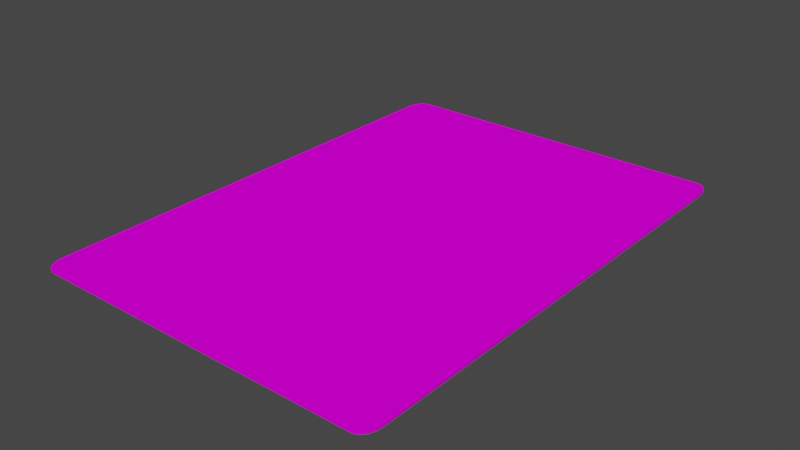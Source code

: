 # Source: Card.blend  (saved by Blender 2.82.7; exported with 4.5.12 LTS)
import bpy
from mathutils import Matrix  # noqa: F401  (used for matrix-valued properties, if any)

bpy.ops.wm.read_factory_settings(use_empty=True)
scene = bpy.context.scene
scene.name = 'Scene'

# ---- collections
col_collection = bpy.data.collections.new('Collection'); scene.collection.children.link(col_collection)

# ---- images (referenced by path relative to the original .blend; pixels are not part of the script)
import os
ASSET_DIR = os.environ.get("B2B_ASSET_DIR", "")  # directory of the original .blend (textures are referenced by path, not embedded)
HERE = os.path.dirname(os.path.abspath(__file__))  # packed textures are extracted next to this script under _unpacked/

def load_image(name, relpath, width, height, colorspace="sRGB"):
    """Load a texture the original file referenced (path relative to the .blend, or extracted next to this script)."""
    p = next((c for c in (os.path.join(HERE, relpath), os.path.join(ASSET_DIR, relpath)) if relpath and os.path.exists(c)), "")
    if p:
        img = bpy.data.images.load(p, check_existing=True)
        img.name = name
    else:  # same state as the original file: an image datablock whose file is absent (Cycles renders it pink)
        img = bpy.data.images.new(name, width, height)
        img.source = "FILE"
        img.filepath = "//" + (relpath or name)
    img.colorspace_settings.name = colorspace
    return img
img_cardclubs2_png = load_image('cardClubs2.png', 'cardClubs2.png', 1024, 1024, 'sRGB')
img_cardback_red5_png = load_image('cardBack_red5.png', 'cardBack_red5.png', 1024, 1024, 'sRGB')

# ---- materials (node trees are filled in below, after node groups)
mat_cardmaterial = bpy.data.materials.new('CardMaterial')
mat_cardmaterial.use_transparent_shadow = False
mat_cardback = bpy.data.materials.new('CardBack')
mat_cardback.use_transparent_shadow = False

# ---- material node trees
mat_cardmaterial.use_nodes = True; mat_cardmaterial.node_tree.nodes.clear()
_N = mat_cardmaterial.node_tree.nodes; _L = mat_cardmaterial.node_tree.links
n0 = _N.new('ShaderNodeOutputMaterial'); n0.name = 'Material Output'; n0.location = (300, 300)
n1 = _N.new('ShaderNodeBsdfPrincipled'); n1.name = 'Principled BSDF'; n1.location = (10, 300)
n1.distribution = 'GGX'
n1.subsurface_method = 'BURLEY'
n1.inputs[3].default_value = 1.45
n1.inputs[13].default_value = 0.0
n1.inputs[27].default_value = (0.0, 0.0, 0.0, 1.0)
n1.inputs[28].default_value = 1.0
n2 = _N.new('ShaderNodeTexImage'); n2.name = 'Image Texture'; n2.location = (-280, 280)
n2.image = img_cardclubs2_png
n2.interpolation = 'Closest'
_L.new(n1.outputs[0], n0.inputs[0])
_L.new(n2.outputs[0], n1.inputs[0])
n0.is_active_output = True
mat_cardback.use_nodes = True; mat_cardback.node_tree.nodes.clear()
_N = mat_cardback.node_tree.nodes; _L = mat_cardback.node_tree.links
n0 = _N.new('ShaderNodeOutputMaterial'); n0.name = 'Material Output'; n0.location = (300, 300)
n1 = _N.new('ShaderNodeBsdfPrincipled'); n1.name = 'Principled BSDF'; n1.location = (10, 300)
n1.distribution = 'GGX'
n1.subsurface_method = 'BURLEY'
n1.inputs[3].default_value = 1.45
n1.inputs[13].default_value = 0.0
n1.inputs[27].default_value = (0.0, 0.0, 0.0, 1.0)
n1.inputs[28].default_value = 1.0
n2 = _N.new('ShaderNodeTexImage'); n2.name = 'Image Texture'; n2.location = (-280, 280)
n2.image = img_cardback_red5_png
n2.interpolation = 'Closest'
_L.new(n1.outputs[0], n0.inputs[0])
_L.new(n2.outputs[0], n1.inputs[0])
n0.is_active_output = True

# ---- world
world_world = bpy.data.worlds.new('World'); scene.world = world_world
world_world.use_nodes = True; world_world.node_tree.nodes.clear()
_N = world_world.node_tree.nodes; _L = world_world.node_tree.links
n0 = _N.new('ShaderNodeOutputWorld'); n0.name = 'World Output'; n0.location = (300, 300)
n1 = _N.new('ShaderNodeBackground'); n1.name = 'Background'; n1.location = (10, 300)
n1.inputs[0].default_value = (0.05088, 0.05088, 0.05088, 1.0)
_L.new(n1.outputs[0], n0.inputs[0])
n0.is_active_output = True
world_world.color = (0.05088, 0.05088, 0.05088)
world_world.use_sun_shadow = False
world_world.sun_shadow_jitter_overblur = 0.0

# ---- meshes
me_cube_001 = bpy.data.meshes.new('Cube.001')
me_cube_001.from_pydata([(0.2912, -0.4393, -0.002318), (0.2912, -0.4074, -0.0025), (0.314, -0.4074, -0.002318), (0.2912, -0.4378, -0.002374), (0.2912, -0.4332, -0.002425), (0.2982, -0.4378, -0.002318), (0.2984, -0.4359, -0.002376), (0.2982, -0.4316, -0.002422), (0.3046, -0.4332, -0.002318), (0.3043, -0.4316, -0.002374), (0.3032, -0.4286, -0.002414), (0.2982, -0.4074, -0.002491), (0.3046, -0.4074, -0.002465), (0.2912, -0.4172, -0.002491), (0.2984, -0.4175, -0.002481), (0.3043, -0.4172, -0.002456), (0.2912, -0.4261, -0.002465), (0.2982, -0.4257, -0.002456), (0.3032, -0.4243, -0.002439), (0.3129, -0.4172, -0.002318), (0.3096, -0.4261, -0.002318), (0.3129, -0.4074, -0.002374), (0.3116, -0.4176, -0.002376), (0.3085, -0.4257, -0.002374), (0.3096, -0.4074, -0.002425), (0.3085, -0.4172, -0.002423), (0.3063, -0.4243, -0.002414), (0.2912, -0.4074, 0.0025), (0.2912, -0.4393, 0.002318), (0.314, -0.4074, 0.002318), (0.2912, -0.4172, 0.002491), (0.2912, -0.4261, 0.002465), (0.2982, -0.4074, 0.002491), (0.2984, -0.4176, 0.002481), (0.2982, -0.4257, 0.002456), (0.3046, -0.4074, 0.002465), (0.3043, -0.4172, 0.002456), (0.3032, -0.4243, 0.002439), (0.2982, -0.4378, 0.002318), (0.3046, -0.4332, 0.002318), (0.2912, -0.4378, 0.002374), (0.2984, -0.4359, 0.002376), (0.3043, -0.4316, 0.002374), (0.2912, -0.4332, 0.002425), (0.2982, -0.4316, 0.002423), (0.3032, -0.4286, 0.002414), (0.3129, -0.4074, 0.002374), (0.3096, -0.4074, 0.002425), (0.3129, -0.4172, 0.002318), (0.3116, -0.4175, 0.002376), (0.3085, -0.4172, 0.002422), (0.3096, -0.4261, 0.002318), (0.3085, -0.4257, 0.002374), (0.3063, -0.4243, 0.002414), (-0.2912, -0.4074, -0.0025), (-0.2912, -0.4393, -0.002318), (-0.314, -0.4074, -0.002318), (-0.2912, -0.4172, -0.002491), (-0.2912, -0.4261, -0.002465), (-0.2982, -0.4074, -0.002491), (-0.2984, -0.4176, -0.002481), (-0.2982, -0.4257, -0.002456), (-0.3046, -0.4074, -0.002465), (-0.3043, -0.4172, -0.002456), (-0.3032, -0.4243, -0.002439), (-0.2982, -0.4378, -0.002318), (-0.3046, -0.4332, -0.002318), (-0.2912, -0.4378, -0.002374), (-0.2984, -0.4359, -0.002376), (-0.3043, -0.4316, -0.002374), (-0.2912, -0.4332, -0.002425), (-0.2982, -0.4316, -0.002423), (-0.3032, -0.4286, -0.002414), (-0.3129, -0.4074, -0.002374), (-0.3096, -0.4074, -0.002425), (-0.3129, -0.4172, -0.002318), (-0.3116, -0.4175, -0.002376), (-0.3085, -0.4172, -0.002422), (-0.3096, -0.4261, -0.002318), (-0.3085, -0.4257, -0.002374), (-0.3063, -0.4243, -0.002414), (-0.314, -0.4074, 0.002318), (-0.2912, -0.4393, 0.002318), (-0.2912, -0.4074, 0.0025), (-0.3129, -0.4172, 0.002318), (-0.3096, -0.4261, 0.002318), (-0.3129, -0.4074, 0.002374), (-0.3116, -0.4176, 0.002376), (-0.3085, -0.4257, 0.002374), (-0.3096, -0.4074, 0.002425), (-0.3085, -0.4172, 0.002423), (-0.3063, -0.4243, 0.002414), (-0.2912, -0.4378, 0.002374), (-0.2912, -0.4332, 0.002425), (-0.2982, -0.4378, 0.002318), (-0.2984, -0.4359, 0.002376), (-0.2982, -0.4316, 0.002422), (-0.3046, -0.4332, 0.002318), (-0.3043, -0.4316, 0.002374), (-0.3032, -0.4286, 0.002414), (-0.2982, -0.4074, 0.002491), (-0.3046, -0.4074, 0.002465), (-0.2912, -0.4172, 0.002491), (-0.2984, -0.4175, 0.002481), (-0.3043, -0.4172, 0.002456), (-0.2912, -0.4261, 0.002465), (-0.2982, -0.4257, 0.002456), (-0.3032, -0.4243, 0.002439), (0.2912, 0.4393, -0.002318), (0.314, 0.4074, -0.002318), (0.2912, 0.4074, -0.0025), (0.2982, 0.4378, -0.002318), (0.3046, 0.4332, -0.002318), (0.2912, 0.4378, -0.002374), (0.2984, 0.4359, -0.002376), (0.3043, 0.4316, -0.002374), (0.2912, 0.4332, -0.002425), (0.2982, 0.4316, -0.002423), (0.3032, 0.4286, -0.002414), (0.3129, 0.4074, -0.002374), (0.3096, 0.4074, -0.002425), (0.3129, 0.4172, -0.002318), (0.3116, 0.4175, -0.002376), (0.3085, 0.4172, -0.002422), (0.3096, 0.4261, -0.002318), (0.3085, 0.4257, -0.002374), (0.3063, 0.4243, -0.002414), (0.2912, 0.4172, -0.002491), (0.2912, 0.4261, -0.002465), (0.2982, 0.4074, -0.002491), (0.2984, 0.4176, -0.002481), (0.2982, 0.4257, -0.002456), (0.3046, 0.4074, -0.002465), (0.3043, 0.4172, -0.002456), (0.3032, 0.4243, -0.002439), (0.2912, 0.4074, 0.0025), (0.314, 0.4074, 0.002318), (0.2912, 0.4393, 0.002318), (0.2982, 0.4074, 0.002491), (0.3046, 0.4074, 0.002465), (0.2912, 0.4172, 0.002491), (0.2984, 0.4175, 0.002481), (0.3043, 0.4172, 0.002456), (0.2912, 0.4261, 0.002465), (0.2982, 0.4257, 0.002456), (0.3032, 0.4243, 0.002439), (0.3129, 0.4172, 0.002318), (0.3096, 0.4261, 0.002318), (0.3129, 0.4074, 0.002374), (0.3116, 0.4176, 0.002376), (0.3085, 0.4257, 0.002374), (0.3096, 0.4074, 0.002425), (0.3085, 0.4172, 0.002423), (0.3063, 0.4243, 0.002414), (0.2912, 0.4378, 0.002374), (0.2912, 0.4332, 0.002425), (0.2982, 0.4378, 0.002318), (0.2984, 0.4359, 0.002376), (0.2982, 0.4316, 0.002422), (0.3046, 0.4332, 0.002318), (0.3043, 0.4316, 0.002374), (0.3032, 0.4286, 0.002414), (-0.314, 0.4074, -0.002318), (-0.2912, 0.4393, -0.002318), (-0.2912, 0.4074, -0.0025), (-0.3129, 0.4172, -0.002318), (-0.3096, 0.4261, -0.002318), (-0.3129, 0.4074, -0.002374), (-0.3116, 0.4176, -0.002376), (-0.3085, 0.4257, -0.002374), (-0.3096, 0.4074, -0.002425), (-0.3085, 0.4172, -0.002423), (-0.3063, 0.4243, -0.002414), (-0.2912, 0.4378, -0.002374), (-0.2912, 0.4332, -0.002425), (-0.2982, 0.4378, -0.002318), (-0.2984, 0.4359, -0.002376), (-0.2982, 0.4316, -0.002422), (-0.3046, 0.4332, -0.002318), (-0.3043, 0.4316, -0.002374), (-0.3032, 0.4286, -0.002414), (-0.2982, 0.4074, -0.002491), (-0.3046, 0.4074, -0.002465), (-0.2912, 0.4172, -0.002491), (-0.2984, 0.4175, -0.002481), (-0.3043, 0.4172, -0.002456), (-0.2912, 0.4261, -0.002465), (-0.2982, 0.4257, -0.002456), (-0.3032, 0.4243, -0.002439), (-0.314, 0.4074, 0.002318), (-0.2912, 0.4074, 0.0025), (-0.2912, 0.4393, 0.002318), (-0.3129, 0.4074, 0.002374), (-0.3096, 0.4074, 0.002425), (-0.3129, 0.4172, 0.002318), (-0.3116, 0.4175, 0.002376), (-0.3085, 0.4172, 0.002422), (-0.3096, 0.4261, 0.002318), (-0.3085, 0.4257, 0.002374), (-0.3063, 0.4243, 0.002414), (-0.2912, 0.4172, 0.002491), (-0.2912, 0.4261, 0.002465), (-0.2982, 0.4074, 0.002491), (-0.2984, 0.4176, 0.002481), (-0.2982, 0.4257, 0.002456), (-0.3046, 0.4074, 0.002465), (-0.3043, 0.4172, 0.002456), (-0.3032, 0.4243, 0.002439), (-0.2982, 0.4378, 0.002318), (-0.3046, 0.4332, 0.002318), (-0.2912, 0.4378, 0.002374), (-0.2984, 0.4359, 0.002376), (-0.3043, 0.4316, 0.002374), (-0.2912, 0.4332, 0.002425), (-0.2982, 0.4316, 0.002423), (-0.3032, 0.4286, 0.002414)], [], [(162, 56, 81, 189), (190, 83, 27, 135), (108, 163, 191, 137), (54, 164, 110, 1), (28, 82, 55, 0), (0, 3, 6, 5), (3, 4, 7, 6), (4, 16, 17, 7), (5, 6, 9, 8), (6, 7, 10, 9), (7, 17, 18, 10), (1, 11, 14, 13), (11, 12, 15, 14), (12, 24, 25, 15), (13, 14, 17, 16), (14, 15, 18, 17), (15, 25, 26, 18), (2, 19, 22, 21), (19, 20, 23, 22), (20, 8, 9, 23), (21, 22, 25, 24), (22, 23, 26, 25), (23, 9, 10, 26), (10, 18, 26), (27, 30, 33, 32), (30, 31, 34, 33), (31, 43, 44, 34), (32, 33, 36, 35), (33, 34, 37, 36), (34, 44, 45, 37), (28, 38, 41, 40), (38, 39, 42, 41), (39, 51, 52, 42), (40, 41, 44, 43), (41, 42, 45, 44), (42, 52, 53, 45), (29, 46, 49, 48), (46, 47, 50, 49), (47, 35, 36, 50), (48, 49, 52, 51), (49, 50, 53, 52), (50, 36, 37, 53), (37, 45, 53), (54, 57, 60, 59), (57, 58, 61, 60), (58, 70, 71, 61), (59, 60, 63, 62), (60, 61, 64, 63), (61, 71, 72, 64), (55, 65, 68, 67), (65, 66, 69, 68), (66, 78, 79, 69), (67, 68, 71, 70), (68, 69, 72, 71), (69, 79, 80, 72), (56, 73, 76, 75), (73, 74, 77, 76), (74, 62, 63, 77), (75, 76, 79, 78), (76, 77, 80, 79), (77, 63, 64, 80), (64, 72, 80), (81, 84, 87, 86), (84, 85, 88, 87), (85, 97, 98, 88), (86, 87, 90, 89), (87, 88, 91, 90), (88, 98, 99, 91), (82, 92, 95, 94), (92, 93, 96, 95), (93, 105, 106, 96), (94, 95, 98, 97), (95, 96, 99, 98), (96, 106, 107, 99), (83, 100, 103, 102), (100, 101, 104, 103), (101, 89, 90, 104), (102, 103, 106, 105), (103, 104, 107, 106), (104, 90, 91, 107), (91, 99, 107), (108, 111, 114, 113), (111, 112, 115, 114), (112, 124, 125, 115), (113, 114, 117, 116), (114, 115, 118, 117), (115, 125, 126, 118), (109, 119, 122, 121), (119, 120, 123, 122), (120, 132, 133, 123), (121, 122, 125, 124), (122, 123, 126, 125), (123, 133, 134, 126), (110, 127, 130, 129), (127, 128, 131, 130), (128, 116, 117, 131), (129, 130, 133, 132), (130, 131, 134, 133), (131, 117, 118, 134), (118, 126, 134), (135, 138, 141, 140), (138, 139, 142, 141), (139, 151, 152, 142), (140, 141, 144, 143), (141, 142, 145, 144), (142, 152, 153, 145), (136, 146, 149, 148), (146, 147, 150, 149), (147, 159, 160, 150), (148, 149, 152, 151), (149, 150, 153, 152), (150, 160, 161, 153), (137, 154, 157, 156), (154, 155, 158, 157), (155, 143, 144, 158), (156, 157, 160, 159), (157, 158, 161, 160), (158, 144, 145, 161), (145, 153, 161), (162, 165, 168, 167), (165, 166, 169, 168), (166, 178, 179, 169), (167, 168, 171, 170), (168, 169, 172, 171), (169, 179, 180, 172), (163, 173, 176, 175), (173, 174, 177, 176), (174, 186, 187, 177), (175, 176, 179, 178), (176, 177, 180, 179), (177, 187, 188, 180), (164, 181, 184, 183), (181, 182, 185, 184), (182, 170, 171, 185), (183, 184, 187, 186), (184, 185, 188, 187), (185, 171, 172, 188), (172, 180, 188), (189, 192, 195, 194), (192, 193, 196, 195), (193, 205, 206, 196), (194, 195, 198, 197), (195, 196, 199, 198), (196, 206, 207, 199), (190, 200, 203, 202), (200, 201, 204, 203), (201, 213, 214, 204), (202, 203, 206, 205), (203, 204, 207, 206), (204, 214, 215, 207), (191, 208, 211, 210), (208, 209, 212, 211), (209, 197, 198, 212), (210, 211, 214, 213), (211, 212, 215, 214), (212, 198, 199, 215), (199, 207, 215), (135, 27, 32, 138), (138, 32, 35, 139), (139, 35, 47, 151), (151, 47, 46, 148), (148, 46, 29, 136), (28, 0, 5, 38), (38, 5, 8, 39), (39, 8, 20, 51), (51, 20, 19, 48), (48, 19, 2, 29), (164, 54, 59, 181), (181, 59, 62, 182), (182, 62, 74, 170), (170, 74, 73, 167), (167, 73, 56, 162), (55, 82, 94, 65), (65, 94, 97, 66), (66, 97, 85, 78), (78, 85, 84, 75), (75, 84, 81, 56), (110, 164, 183, 127), (127, 183, 186, 128), (128, 186, 174, 116), (116, 174, 173, 113), (113, 173, 163, 108), (162, 189, 194, 165), (165, 194, 197, 166), (166, 197, 209, 178), (178, 209, 208, 175), (175, 208, 191, 163), (1, 110, 129, 11), (11, 129, 132, 12), (12, 132, 120, 24), (24, 120, 119, 21), (21, 119, 109, 2), (108, 137, 156, 111), (111, 156, 159, 112), (112, 159, 147, 124), (124, 147, 146, 121), (121, 146, 136, 109), (0, 55, 67, 3), (3, 67, 70, 4), (4, 70, 58, 16), (16, 58, 57, 13), (13, 57, 54, 1), (27, 83, 102, 30), (30, 102, 105, 31), (31, 105, 93, 43), (43, 93, 92, 40), (40, 92, 82, 28), (137, 191, 210, 154), (154, 210, 213, 155), (155, 213, 201, 143), (143, 201, 200, 140), (140, 200, 190, 135), (189, 81, 86, 192), (192, 86, 89, 193), (193, 89, 101, 205), (205, 101, 100, 202), (202, 100, 83, 190), (136, 29, 2, 109)])
me_cube_001.polygons.foreach_set('material_index', [0, 0, 0, 1, 0, 1, 1, 1, 1, 1, 1, 1, 1, 1, 1, 1, 1, 1, 1, 1, 1, 1, 1, 1, 0, 0, 0, 0, 0, 0, 0, 0, 0, 0, 0, 0, 0, 0, 0, 0, 0, 0, 0, 1, 1, 1, 1, 1, 1, 1, 1, 1, 1, 1, 1, 1, 1, 1, 1, 1, 1, 1, 0, 0, 0, 0, 0, 0, 0, 0, 0, 0, 0, 0, 0, 0, 0, 0, 0, 0, 0, 1, 1, 1, 1, 1, 1, 1, 1, 1, 1, 1, 1, 1, 1, 1, 1, 1, 1, 1, 0, 0, 0, 0, 0, 0, 0, 0, 0, 0, 0, 0, 0, 0, 0, 0, 0, 0, 0, 1, 1, 1, 1, 1, 1, 1, 1, 1, 1, 1, 1, 1, 1, 1, 1, 1, 1, 1, 0, 0, 0, 0, 0, 0, 0, 0, 0, 0, 0, 0, 0, 0, 0, 0, 0, 0, 0, 0, 0, 0, 0, 0, 0, 0, 0, 0, 0, 1, 1, 1, 1, 0, 0, 0, 0, 0, 0, 1, 1, 1, 1, 1, 0, 0, 0, 0, 0, 1, 1, 1, 1, 1, 0, 0, 0, 0, 0, 1, 1, 1, 1, 1, 0, 0, 0, 0, 0, 0, 0, 0, 0, 0, 0, 0, 0, 0, 0, 0])
_uv = me_cube_001.uv_layers.new(name='UVMap')
_uv.uv.foreach_set('vector', [0.2008, 0.001493, 0.2008, 0.001493, 0.2008, 0.005464, 0.2008, 0.005464, 0.0364, 0.9636, 0.0364, 0.0364, 0.9636, 0.0364, 0.9636, 0.9636, 0.7192, 0.001493, 0.2204, 0.001493, 0.2204, 0.005464, 0.7192, 0.005464, 0.0364, 0.9636, 0.0364, 0.0364, 0.9636, 0.0364, 0.9636, 0.9636, 0.7192, 0.005464, 0.2204, 0.005464, 0.2204, 0.001493, 0.7192, 0.001493, 0.9636, 1.0, 0.9636, 0.9982, 0.9751, 0.9961, 0.9748, 0.9982, 0.9636, 0.9982, 0.9636, 0.9931, 0.9748, 0.9912, 0.9751, 0.9961, 0.9636, 0.9931, 0.9636, 0.985, 0.9748, 0.9845, 0.9748, 0.9912, 0.9748, 0.9982, 0.9751, 0.9961, 0.9845, 0.9912, 0.985, 0.9931, 0.9751, 0.9961, 0.9748, 0.9912, 0.9829, 0.9877, 0.9845, 0.9912, 0.9748, 0.9912, 0.9748, 0.9845, 0.9829, 0.9829, 0.9829, 0.9877, 0.9636, 0.9636, 0.9748, 0.9636, 0.9752, 0.9751, 0.9636, 0.9748, 0.9748, 0.9636, 0.985, 0.9636, 0.9845, 0.9748, 0.9752, 0.9751, 0.985, 0.9636, 0.9931, 0.9636, 0.9912, 0.9748, 0.9845, 0.9748, 0.9636, 0.9748, 0.9752, 0.9751, 0.9748, 0.9845, 0.9636, 0.985, 0.9752, 0.9751, 0.9845, 0.9748, 0.9829, 0.9829, 0.9748, 0.9845, 0.9845, 0.9748, 0.9912, 0.9748, 0.9877, 0.9829, 0.9829, 0.9829, 1.0, 0.9636, 0.9982, 0.9748, 0.9961, 0.9752, 0.9982, 0.9636, 0.9982, 0.9748, 0.9931, 0.985, 0.9912, 0.9845, 0.9961, 0.9752, 0.9931, 0.985, 0.985, 0.9931, 0.9845, 0.9912, 0.9912, 0.9845, 0.9982, 0.9636, 0.9961, 0.9752, 0.9912, 0.9748, 0.9931, 0.9636, 0.9961, 0.9752, 0.9912, 0.9845, 0.9877, 0.9829, 0.9912, 0.9748, 0.9912, 0.9845, 0.9845, 0.9912, 0.9829, 0.9877, 0.9877, 0.9829, 0.9829, 0.9877, 0.9829, 0.9829, 0.9877, 0.9829, 0.9636, 0.0364, 0.9636, 0.02515, 0.9751, 0.02479, 0.9748, 0.0364, 0.9636, 0.02515, 0.9636, 0.01501, 0.9748, 0.0155, 0.9751, 0.02479, 0.9636, 0.01501, 0.9636, 0.00695, 0.9748, 0.008797, 0.9748, 0.0155, 0.9748, 0.0364, 0.9751, 0.02479, 0.9845, 0.0252, 0.985, 0.0364, 0.9751, 0.02479, 0.9748, 0.0155, 0.9829, 0.01714, 0.9845, 0.0252, 0.9748, 0.0155, 0.9748, 0.008797, 0.9829, 0.01225, 0.9829, 0.01714, 0.9636, 0.0, 0.9748, 0.001782, 0.9752, 0.003893, 0.9636, 0.001782, 0.9748, 0.001782, 0.985, 0.00695, 0.9845, 0.008771, 0.9752, 0.003893, 0.985, 0.00695, 0.9931, 0.01501, 0.9912, 0.01548, 0.9845, 0.008771, 0.9636, 0.001782, 0.9752, 0.003893, 0.9748, 0.008797, 0.9636, 0.00695, 0.9752, 0.003893, 0.9845, 0.008771, 0.9829, 0.01225, 0.9748, 0.008797, 0.9845, 0.008771, 0.9912, 0.01548, 0.9877, 0.01714, 0.9829, 0.01225, 1.0, 0.0364, 0.9982, 0.0364, 0.9961, 0.02485, 0.9982, 0.02515, 0.9982, 0.0364, 0.9931, 0.0364, 0.9912, 0.02523, 0.9961, 0.02485, 0.9931, 0.0364, 0.985, 0.0364, 0.9845, 0.0252, 0.9912, 0.02523, 0.9982, 0.02515, 0.9961, 0.02485, 0.9912, 0.01548, 0.9931, 0.01501, 0.9961, 0.02485, 0.9912, 0.02523, 0.9877, 0.01714, 0.9912, 0.01548, 0.9912, 0.02523, 0.9845, 0.0252, 0.9829, 0.01714, 0.9877, 0.01714, 0.9829, 0.01714, 0.9829, 0.01225, 0.9877, 0.01714, 0.0364, 0.9636, 0.0364, 0.9748, 0.02485, 0.9752, 0.02515, 0.9636, 0.0364, 0.9748, 0.0364, 0.985, 0.02523, 0.9845, 0.02485, 0.9752, 0.0364, 0.985, 0.0364, 0.9931, 0.0252, 0.9912, 0.02523, 0.9845, 0.02515, 0.9636, 0.02485, 0.9752, 0.01548, 0.9748, 0.01501, 0.9636, 0.02485, 0.9752, 0.02523, 0.9845, 0.01714, 0.9829, 0.01548, 0.9748, 0.02523, 0.9845, 0.0252, 0.9912, 0.01714, 0.9877, 0.01714, 0.9829, 0.0364, 1.0, 0.02515, 0.9982, 0.02479, 0.9961, 0.0364, 0.9982, 0.02515, 0.9982, 0.01501, 0.9931, 0.0155, 0.9912, 0.02479, 0.9961, 0.01501, 0.9931, 0.00695, 0.985, 0.008797, 0.9845, 0.0155, 0.9912, 0.0364, 0.9982, 0.02479, 0.9961, 0.0252, 0.9912, 0.0364, 0.9931, 0.02479, 0.9961, 0.0155, 0.9912, 0.01714, 0.9877, 0.0252, 0.9912, 0.0155, 0.9912, 0.008797, 0.9845, 0.01225, 0.9829, 0.01714, 0.9877, 1.385e-07, 0.9636, 0.001782, 0.9636, 0.003893, 0.9751, 0.001782, 0.9748, 0.001782, 0.9636, 0.00695, 0.9636, 0.008772, 0.9748, 0.003893, 0.9751, 0.00695, 0.9636, 0.01501, 0.9636, 0.01548, 0.9748, 0.008772, 0.9748, 0.001782, 0.9748, 0.003893, 0.9751, 0.008797, 0.9845, 0.00695, 0.985, 0.003893, 0.9751, 0.008772, 0.9748, 0.01225, 0.9829, 0.008797, 0.9845, 0.008772, 0.9748, 0.01548, 0.9748, 0.01714, 0.9829, 0.01225, 0.9829, 0.01714, 0.9829, 0.01714, 0.9877, 0.01225, 0.9829, 1.154e-07, 0.0364, 0.001783, 0.02515, 0.003893, 0.02479, 0.001783, 0.0364, 0.001783, 0.02515, 0.00695, 0.01501, 0.008771, 0.0155, 0.003893, 0.02479, 0.00695, 0.01501, 0.01501, 0.00695, 0.01548, 0.008797, 0.008771, 0.0155, 0.001783, 0.0364, 0.003893, 0.02479, 0.008797, 0.0252, 0.00695, 0.0364, 0.003893, 0.02479, 0.008771, 0.0155, 0.01225, 0.01714, 0.008797, 0.0252, 0.008771, 0.0155, 0.01548, 0.008797, 0.01714, 0.01225, 0.01225, 0.01714, 0.0364, 0.0, 0.0364, 0.001782, 0.02485, 0.003893, 0.02515, 0.001782, 0.0364, 0.001782, 0.0364, 0.00695, 0.02523, 0.008771, 0.02485, 0.003893, 0.0364, 0.00695, 0.0364, 0.01501, 0.0252, 0.01548, 0.02523, 0.008771, 0.02515, 0.001782, 0.02485, 0.003893, 0.01548, 0.008797, 0.01501, 0.00695, 0.02485, 0.003893, 0.02523, 0.008771, 0.01714, 0.01225, 0.01548, 0.008797, 0.02523, 0.008771, 0.0252, 0.01548, 0.01714, 0.01714, 0.01714, 0.01225, 0.0364, 0.0364, 0.02515, 0.0364, 0.02479, 0.02485, 0.0364, 0.02515, 0.02515, 0.0364, 0.01501, 0.0364, 0.0155, 0.02523, 0.02479, 0.02485, 0.01501, 0.0364, 0.00695, 0.0364, 0.008797, 0.0252, 0.0155, 0.02523, 0.0364, 0.02515, 0.02479, 0.02485, 0.0252, 0.01548, 0.0364, 0.01501, 0.02479, 0.02485, 0.0155, 0.02523, 0.01714, 0.01714, 0.0252, 0.01548, 0.0155, 0.02523, 0.008797, 0.0252, 0.01225, 0.01714, 0.01714, 0.01714, 0.01225, 0.01714, 0.01714, 0.01225, 0.01714, 0.01714, 0.9636, 0.0, 0.9748, 0.001782, 0.9752, 0.003893, 0.9636, 0.001782, 0.9748, 0.001782, 0.985, 0.00695, 0.9845, 0.008771, 0.9752, 0.003893, 0.985, 0.00695, 0.9931, 0.01501, 0.9912, 0.01548, 0.9845, 0.008771, 0.9636, 0.001782, 0.9752, 0.003893, 0.9748, 0.008797, 0.9636, 0.00695, 0.9752, 0.003893, 0.9845, 0.008771, 0.9829, 0.01225, 0.9748, 0.008797, 0.9845, 0.008771, 0.9912, 0.01548, 0.9877, 0.01714, 0.9829, 0.01225, 1.0, 0.0364, 0.9982, 0.0364, 0.9961, 0.02485, 0.9982, 0.02515, 0.9982, 0.0364, 0.9931, 0.0364, 0.9912, 0.02523, 0.9961, 0.02485, 0.9931, 0.0364, 0.985, 0.0364, 0.9845, 0.0252, 0.9912, 0.02523, 0.9982, 0.02515, 0.9961, 0.02485, 0.9912, 0.01548, 0.9931, 0.01501, 0.9961, 0.02485, 0.9912, 0.02523, 0.9877, 0.01714, 0.9912, 0.01548, 0.9912, 0.02523, 0.9845, 0.0252, 0.9829, 0.01714, 0.9877, 0.01714, 0.9636, 0.0364, 0.9636, 0.02515, 0.9751, 0.02479, 0.9748, 0.0364, 0.9636, 0.02515, 0.9636, 0.01501, 0.9748, 0.0155, 0.9751, 0.02479, 0.9636, 0.01501, 0.9636, 0.00695, 0.9748, 0.008797, 0.9748, 0.0155, 0.9748, 0.0364, 0.9751, 0.02479, 0.9845, 0.0252, 0.985, 0.0364, 0.9751, 0.02479, 0.9748, 0.0155, 0.9829, 0.01714, 0.9845, 0.0252, 0.9748, 0.0155, 0.9748, 0.008797, 0.9829, 0.01225, 0.9829, 0.01714, 0.9829, 0.01225, 0.9877, 0.01714, 0.9829, 0.01714, 0.9636, 0.9636, 0.9748, 0.9636, 0.9752, 0.9751, 0.9636, 0.9748, 0.9748, 0.9636, 0.985, 0.9636, 0.9845, 0.9748, 0.9752, 0.9751, 0.985, 0.9636, 0.9931, 0.9636, 0.9912, 0.9748, 0.9845, 0.9748, 0.9636, 0.9748, 0.9752, 0.9751, 0.9748, 0.9845, 0.9636, 0.985, 0.9752, 0.9751, 0.9845, 0.9748, 0.9829, 0.9829, 0.9748, 0.9845, 0.9845, 0.9748, 0.9912, 0.9748, 0.9877, 0.9829, 0.9829, 0.9829, 1.0, 0.9636, 0.9982, 0.9748, 0.9961, 0.9752, 0.9982, 0.9636, 0.9982, 0.9748, 0.9931, 0.985, 0.9912, 0.9845, 0.9961, 0.9752, 0.9931, 0.985, 0.985, 0.9931, 0.9845, 0.9912, 0.9912, 0.9845, 0.9982, 0.9636, 0.9961, 0.9752, 0.9912, 0.9748, 0.9931, 0.9636, 0.9961, 0.9752, 0.9912, 0.9845, 0.9877, 0.9829, 0.9912, 0.9748, 0.9912, 0.9845, 0.9845, 0.9912, 0.9829, 0.9877, 0.9877, 0.9829, 0.9636, 1.0, 0.9636, 0.9982, 0.9751, 0.9961, 0.9748, 0.9982, 0.9636, 0.9982, 0.9636, 0.9931, 0.9748, 0.9912, 0.9751, 0.9961, 0.9636, 0.9931, 0.9636, 0.985, 0.9748, 0.9845, 0.9748, 0.9912, 0.9748, 0.9982, 0.9751, 0.9961, 0.9845, 0.9912, 0.985, 0.9931, 0.9751, 0.9961, 0.9748, 0.9912, 0.9829, 0.9877, 0.9845, 0.9912, 0.9748, 0.9912, 0.9748, 0.9845, 0.9829, 0.9829, 0.9829, 0.9877, 0.9829, 0.9829, 0.9877, 0.9829, 0.9829, 0.9877, 0.0, 0.0364, 0.001782, 0.02515, 0.003893, 0.02479, 0.001782, 0.0364, 0.001782, 0.02515, 0.00695, 0.01501, 0.008771, 0.0155, 0.003893, 0.02479, 0.00695, 0.01501, 0.01501, 0.00695, 0.01548, 0.008797, 0.008771, 0.0155, 0.001782, 0.0364, 0.003893, 0.02479, 0.008797, 0.0252, 0.00695, 0.0364, 0.003893, 0.02479, 0.008771, 0.0155, 0.01225, 0.01714, 0.008797, 0.0252, 0.008771, 0.0155, 0.01548, 0.008797, 0.01714, 0.01225, 0.01225, 0.01714, 0.0364, 0.0, 0.0364, 0.001782, 0.02485, 0.003893, 0.02515, 0.001782, 0.0364, 0.001782, 0.0364, 0.00695, 0.02523, 0.008771, 0.02485, 0.003893, 0.0364, 0.00695, 0.0364, 0.01501, 0.0252, 0.01548, 0.02523, 0.008771, 0.02515, 0.001782, 0.02485, 0.003893, 0.01548, 0.008797, 0.01501, 0.00695, 0.02485, 0.003893, 0.02523, 0.008771, 0.01714, 0.01225, 0.01548, 0.008797, 0.02523, 0.008771, 0.0252, 0.01548, 0.01714, 0.01714, 0.01714, 0.01225, 0.0364, 0.0364, 0.02515, 0.0364, 0.02479, 0.02485, 0.0364, 0.02515, 0.02515, 0.0364, 0.01501, 0.0364, 0.0155, 0.02523, 0.02479, 0.02485, 0.01501, 0.0364, 0.00695, 0.0364, 0.008797, 0.0252, 0.0155, 0.02523, 0.0364, 0.02515, 0.02479, 0.02485, 0.0252, 0.01548, 0.0364, 0.01501, 0.02479, 0.02485, 0.0155, 0.02523, 0.01714, 0.01714, 0.0252, 0.01548, 0.0155, 0.02523, 0.008797, 0.0252, 0.01225, 0.01714, 0.01714, 0.01714, 0.01225, 0.01714, 0.01714, 0.01225, 0.01714, 0.01714, 0.0, 0.9636, 0.001782, 0.9636, 0.003893, 0.9751, 0.001782, 0.9748, 0.001782, 0.9636, 0.00695, 0.9636, 0.008771, 0.9748, 0.003893, 0.9751, 0.00695, 0.9636, 0.01501, 0.9636, 0.01548, 0.9748, 0.008771, 0.9748, 0.001782, 0.9748, 0.003893, 0.9751, 0.008797, 0.9845, 0.00695, 0.985, 0.003893, 0.9751, 0.008771, 0.9748, 0.01225, 0.9829, 0.008797, 0.9845, 0.008771, 0.9748, 0.01548, 0.9748, 0.01714, 0.9829, 0.01225, 0.9829, 0.0364, 0.9636, 0.0364, 0.9748, 0.02485, 0.9752, 0.02515, 0.9636, 0.0364, 0.9748, 0.0364, 0.985, 0.02523, 0.9845, 0.02485, 0.9752, 0.0364, 0.985, 0.0364, 0.9931, 0.0252, 0.9912, 0.02523, 0.9845, 0.02515, 0.9636, 0.02485, 0.9752, 0.01548, 0.9748, 0.01501, 0.9636, 0.02485, 0.9752, 0.02523, 0.9845, 0.01714, 0.9829, 0.01548, 0.9748, 0.02523, 0.9845, 0.0252, 0.9912, 0.01714, 0.9877, 0.01714, 0.9829, 0.0364, 1.0, 0.02515, 0.9982, 0.02479, 0.9961, 0.0364, 0.9982, 0.02515, 0.9982, 0.01501, 0.9931, 0.0155, 0.9912, 0.02479, 0.9961, 0.01501, 0.9931, 0.00695, 0.985, 0.008797, 0.9845, 0.0155, 0.9912, 0.0364, 0.9982, 0.02479, 0.9961, 0.0252, 0.9912, 0.0364, 0.9931, 0.02479, 0.9961, 0.0155, 0.9912, 0.01714, 0.9877, 0.0252, 0.9912, 0.0155, 0.9912, 0.008797, 0.9845, 0.01225, 0.9829, 0.01714, 0.9877, 0.01225, 0.9829, 0.01714, 0.9829, 0.01714, 0.9877, 0.9636, 0.9636, 0.9636, 0.0364, 0.9748, 0.0364, 0.9748, 0.9636, 0.9748, 0.9636, 0.9748, 0.0364, 0.985, 0.0364, 0.985, 0.9636, 0.985, 0.9636, 0.985, 0.0364, 0.9931, 0.0364, 0.9931, 0.9636, 0.9931, 0.9636, 0.9931, 0.0364, 0.9982, 0.0364, 0.9982, 0.9636, 0.1808, 0.8126, 0.1808, 0.1651, 0.1808, 0.1651, 0.1808, 0.8126, 0.7192, 0.005464, 0.7192, 0.001493, 0.7253, 0.001493, 0.7253, 0.005464, 0.7253, 0.005464, 0.7253, 0.001493, 0.7307, 0.001493, 0.7307, 0.005464, 0.7307, 0.005464, 0.7307, 0.001493, 0.7351, 0.001493, 0.7351, 0.005464, 0.7351, 0.005464, 0.7351, 0.001493, 0.7378, 0.001493, 0.7378, 0.005464, 0.7378, 0.005464, 0.7378, 0.001493, 0.7388, 0.001493, 0.7388, 0.005464, 0.0364, 0.0364, 0.0364, 0.9636, 0.02515, 0.9636, 0.02515, 0.0364, 0.02515, 0.0364, 0.02515, 0.9636, 0.01501, 0.9636, 0.01501, 0.0364, 0.01501, 0.0364, 0.01501, 0.9636, 0.00695, 0.9636, 0.00695, 0.0364, 0.00695, 0.0364, 0.00695, 0.9636, 0.001782, 0.9636, 0.001782, 0.0364, 0.1771, 0.8126, 0.1771, 0.1651, 0.1771, 0.1651, 0.1771, 0.8126, 0.2204, 0.001493, 0.2204, 0.005464, 0.2144, 0.005464, 0.2144, 0.001493, 0.2144, 0.001493, 0.2144, 0.005464, 0.2089, 0.005464, 0.2089, 0.001493, 0.2089, 0.001493, 0.2089, 0.005464, 0.2046, 0.005464, 0.2046, 0.001493, 0.2046, 0.001493, 0.2046, 0.005464, 0.2018, 0.005464, 0.2018, 0.001493, 0.2018, 0.001493, 0.2018, 0.005464, 0.2008, 0.005464, 0.2008, 0.001493, 0.9636, 0.0364, 0.0364, 0.0364, 0.0364, 0.02515, 0.9636, 0.02515, 0.9636, 0.02515, 0.0364, 0.02515, 0.0364, 0.01501, 0.9636, 0.01501, 0.9636, 0.01501, 0.0364, 0.01501, 0.0364, 0.00695, 0.9636, 0.00695, 0.9636, 0.00695, 0.0364, 0.00695, 0.0364, 0.001782, 0.9636, 0.001782, 0.9636, 0.001782, 0.0364, 0.001782, 0.0364, 0.0, 0.9636, 0.0, 0.2008, 0.001493, 0.2008, 0.005464, 0.2018, 0.005464, 0.2018, 0.001493, 0.2018, 0.001493, 0.2018, 0.005464, 0.2046, 0.005464, 0.2046, 0.001493, 0.2046, 0.001493, 0.2046, 0.005464, 0.2089, 0.005464, 0.2089, 0.001493, 0.2089, 0.001493, 0.2089, 0.005464, 0.2144, 0.005464, 0.2144, 0.001493, 0.2144, 0.001493, 0.2144, 0.005464, 0.2204, 0.005464, 0.2204, 0.001493, 0.9636, 0.9636, 0.9636, 0.0364, 0.9748, 0.0364, 0.9748, 0.9636, 0.9748, 0.9636, 0.9748, 0.0364, 0.985, 0.0364, 0.985, 0.9636, 0.985, 0.9636, 0.985, 0.0364, 0.9931, 0.0364, 0.9931, 0.9636, 0.9931, 0.9636, 0.9931, 0.0364, 0.9982, 0.0364, 0.9982, 0.9636, 0.9982, 0.9636, 0.9982, 0.0364, 1.0, 0.0364, 1.0, 0.9636, 0.7192, 0.001493, 0.7192, 0.005464, 0.7253, 0.005464, 0.7253, 0.001493, 0.7253, 0.001493, 0.7253, 0.005464, 0.7307, 0.005464, 0.7307, 0.001493, 0.7307, 0.001493, 0.7307, 0.005464, 0.7351, 0.005464, 0.7351, 0.001493, 0.7351, 0.001493, 0.7351, 0.005464, 0.7378, 0.005464, 0.7378, 0.001493, 0.7378, 0.001493, 0.7378, 0.005464, 0.7388, 0.005464, 0.7388, 0.001493, 0.9636, 1.0, 0.0364, 1.0, 0.0364, 0.9982, 0.9636, 0.9982, 0.9636, 0.9982, 0.0364, 0.9982, 0.0364, 0.9931, 0.9636, 0.9931, 0.9636, 0.9931, 0.0364, 0.9931, 0.0364, 0.985, 0.9636, 0.985, 0.9636, 0.985, 0.0364, 0.985, 0.0364, 0.9748, 0.9636, 0.9748, 0.9636, 0.9748, 0.0364, 0.9748, 0.0364, 0.9636, 0.9636, 0.9636, 0.9636, 0.0364, 0.0364, 0.0364, 0.0364, 0.02515, 0.9636, 0.02515, 0.9636, 0.02515, 0.0364, 0.02515, 0.0364, 0.01501, 0.9636, 0.01501, 0.9636, 0.01501, 0.0364, 0.01501, 0.0364, 0.00695, 0.9636, 0.00695, 0.9636, 0.00695, 0.0364, 0.00695, 0.0364, 0.001782, 0.9636, 0.001782, 0.9636, 0.001782, 0.0364, 0.001782, 0.0364, 0.0, 0.9636, 0.0, 0.9636, 1.0, 0.0364, 1.0, 0.0364, 0.9982, 0.9636, 0.9982, 0.9636, 0.9982, 0.0364, 0.9982, 0.0364, 0.9931, 0.9636, 0.9931, 0.9636, 0.9931, 0.0364, 0.9931, 0.0364, 0.985, 0.9636, 0.985, 0.9636, 0.985, 0.0364, 0.985, 0.0364, 0.9748, 0.9636, 0.9748, 0.9636, 0.9748, 0.0364, 0.9748, 0.0364, 0.9636, 0.9636, 0.9636, 0.0, 0.9636, 1.154e-07, 0.0364, 0.001783, 0.0364, 0.001782, 0.9636, 0.001782, 0.9636, 0.001783, 0.0364, 0.00695, 0.0364, 0.00695, 0.9636, 0.00695, 0.9636, 0.00695, 0.0364, 0.01501, 0.0364, 0.01501, 0.9636, 0.01501, 0.9636, 0.01501, 0.0364, 0.02515, 0.0364, 0.02515, 0.9636, 0.02515, 0.9636, 0.02515, 0.0364, 0.0364, 0.0364, 0.0364, 0.9636, 0.7388, 0.005464, 0.7388, 0.005464, 0.7388, 0.001493, 0.7388, 0.001493])
me_cube_001.materials.append(mat_cardmaterial)
me_cube_001.materials.append(mat_cardback)
me_cube_001.use_remesh_fix_poles = True
me_cube_001.use_remesh_preserve_attributes = False
me_cube_001.use_mirror_vertex_groups = False
me_cube_001.update()

# ---- objects
ob_cube = bpy.data.objects.new('Cube', me_cube_001)

# ---- transforms, parenting, visibility, modifiers, constraints
ob_cube.location = (0.0, 0.0, 0.0)
ob_cube.lineart.crease_threshold = 0.0

# ---- collection membership
col_collection.objects.link(ob_cube)

# ---- scene / render settings (as saved in the file)
scene.frame_start = 1; scene.frame_end = 250; scene.frame_set(1)
scene.render.engine = 'BLENDER_EEVEE_NEXT'
scene.cycles.use_denoising = False
scene.cycles.samples = 128
scene.cycles.sampling_pattern = 'TABULATED_SOBOL'
scene.cycles.use_adaptive_sampling = False
scene.cycles.use_light_tree = False
scene.view_settings.view_transform = 'Filmic'
bpy.context.view_layer.update()

# ---- added for rendering (the .blend has no active camera and no usable light): camera, sun
cam_auto = bpy.data.cameras.new('AutoCamera')
cam_auto.lens = 50.0
cam_auto.sensor_width = 36.0
cam_auto.clip_end = 1000.0
ob_auto_camera = bpy.data.objects.new('AutoCamera', cam_auto)
scene.collection.objects.link(ob_auto_camera)
ob_auto_camera.location = (0.999291, -1.19915, 0.799433)
ob_auto_camera.rotation_euler = (1.09748, -7.21219e-08, 0.694738)
scene.camera = ob_auto_camera
light_auto_sun = bpy.data.lights.new('AutoSun', 'SUN')
light_auto_sun.energy = 3.0
light_auto_sun.angle = 0.0523599
ob_auto_sun = bpy.data.objects.new('AutoSun', light_auto_sun)
scene.collection.objects.link(ob_auto_sun)
ob_auto_sun.rotation_euler = (0.872665, 0.174533, 0.523599)
bpy.context.view_layer.update()
